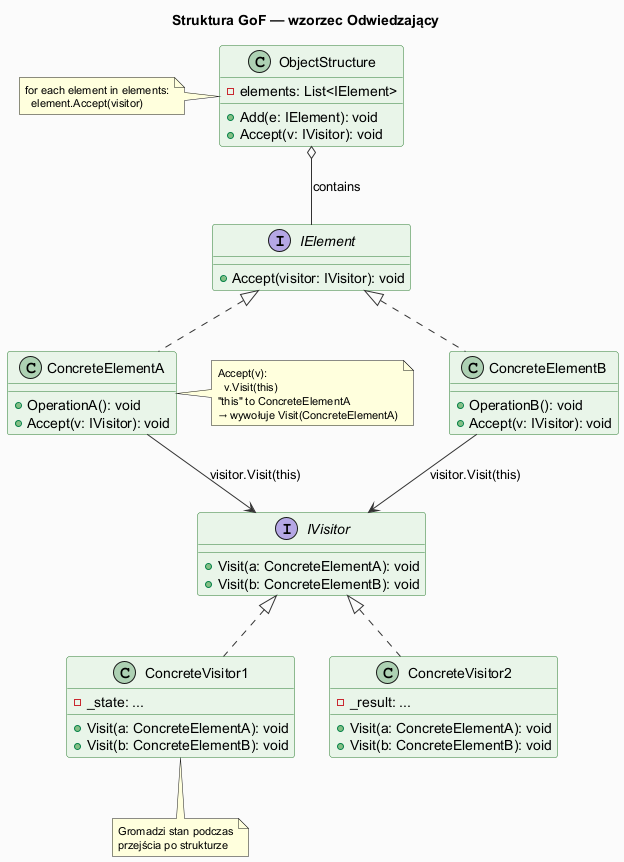

The diagram above was rendered by PlantUML. Its source (embedded in the PNG):
@startuml visitor_class
skinparam backgroundColor #FAFAFA
skinparam classBackgroundColor #E8F5E9
skinparam classBorderColor #2E7D32
skinparam interfaceBackgroundColor #E3F2FD
skinparam interfaceBorderColor #1565C0
skinparam titleFontSize 14
skinparam noteFontSize 11
skinparam arrowColor #333333

title Struktura GoF — wzorzec Odwiedzający

interface IVisitor {
  + Visit(a: ConcreteElementA): void
  + Visit(b: ConcreteElementB): void
}

interface IElement {
  + Accept(visitor: IVisitor): void
}

class ConcreteVisitor1 {
  - _state: ...
  + Visit(a: ConcreteElementA): void
  + Visit(b: ConcreteElementB): void
}

class ConcreteVisitor2 {
  - _result: ...
  + Visit(a: ConcreteElementA): void
  + Visit(b: ConcreteElementB): void
}

class ConcreteElementA {
  + OperationA(): void
  + Accept(v: IVisitor): void
}

class ConcreteElementB {
  + OperationB(): void
  + Accept(v: IVisitor): void
}

class ObjectStructure {
  - elements: List<IElement>
  + Add(e: IElement): void
  + Accept(v: IVisitor): void
}

IVisitor <|.. ConcreteVisitor1
IVisitor <|.. ConcreteVisitor2
IElement <|.. ConcreteElementA
IElement <|.. ConcreteElementB
ObjectStructure o-- IElement : contains

ConcreteElementA --> IVisitor : visitor.Visit(this)
ConcreteElementB --> IVisitor : visitor.Visit(this)

note right of ConcreteElementA
  Accept(v):
    v.Visit(this)
  "this" to ConcreteElementA
  → wywołuje Visit(ConcreteElementA)
end note

note left of ObjectStructure
  for each element in elements:
    element.Accept(visitor)
end note

note bottom of ConcreteVisitor1
  Gromadzi stan podczas
  przejścia po strukturze
end note

@enduml